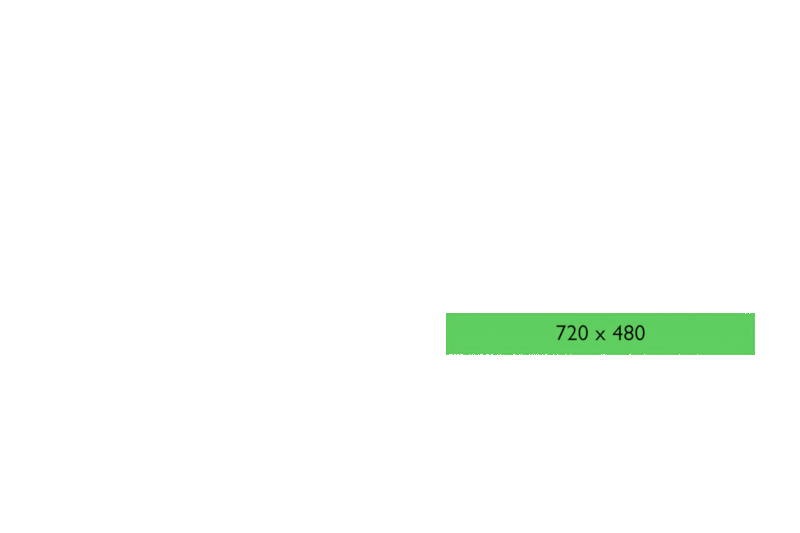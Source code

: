 # Source: Gust_Home_Screen_002.blend  (saved by Blender 3.5.10; exported with 4.5.12 LTS)
import bpy
from mathutils import Matrix  # noqa: F401  (used for matrix-valued properties, if any)

bpy.ops.wm.read_factory_settings(use_empty=True)
scene = bpy.context.scene
scene.name = 'Scene'

# ---- collections
col_collection = bpy.data.collections.new('Collection'); scene.collection.children.link(col_collection)
col_level_buttons = bpy.data.collections.new('Level Buttons'); col_collection.children.link(col_level_buttons)
col_level_buttons.hide_render = True
col_level_1 = bpy.data.collections.new('Level 1'); col_level_buttons.children.link(col_level_1)
col_level_1.hide_render = True
col_coming_soon_1 = bpy.data.collections.new('Coming Soon 1'); col_level_buttons.children.link(col_coming_soon_1)
col_coming_soon_1.hide_render = True
col_coming_soon_2 = bpy.data.collections.new('Coming Soon 2'); col_level_buttons.children.link(col_coming_soon_2)
col_coming_soon_2.hide_render = True
col_coming_soon_3 = bpy.data.collections.new('Coming Soon 3'); col_level_buttons.children.link(col_coming_soon_3)
col_coming_soon_3.hide_render = True
col_coming_soon_4 = bpy.data.collections.new('Coming Soon 4'); col_level_buttons.children.link(col_coming_soon_4)
col_coming_soon_4.hide_render = True
col_coming_soon_5 = bpy.data.collections.new('Coming Soon 5'); col_level_buttons.children.link(col_coming_soon_5)
col_coming_soon_5.hide_render = True
col_settings = bpy.data.collections.new('Settings'); col_collection.children.link(col_settings)
col_update = bpy.data.collections.new('Update'); col_settings.children.link(col_update)
col_update.hide_render = True
col_resolution_1 = bpy.data.collections.new('Resolution 1'); col_settings.children.link(col_resolution_1)
col_resolution_2 = bpy.data.collections.new('Resolution 2'); col_settings.children.link(col_resolution_2)
col_resolution_2.hide_render = True
col_resolution_3 = bpy.data.collections.new('Resolution 3'); col_settings.children.link(col_resolution_3)
col_resolution_3.hide_render = True
col_settings_title = bpy.data.collections.new('Settings Title'); col_settings.children.link(col_settings_title)
col_settings_title.hide_render = True
col_other = bpy.data.collections.new('Other'); scene.collection.children.link(col_other)
col_other.hide_render = True

# ---- images (referenced by path relative to the original .blend; pixels are not part of the script)
import os
ASSET_DIR = os.environ.get("B2B_ASSET_DIR", "")  # directory of the original .blend (textures are referenced by path, not embedded)
HERE = os.path.dirname(os.path.abspath(__file__))  # packed textures are extracted next to this script under _unpacked/

def load_image(name, relpath, width, height, colorspace="sRGB"):
    """Load a texture the original file referenced (path relative to the .blend, or extracted next to this script)."""
    p = next((c for c in (os.path.join(HERE, relpath), os.path.join(ASSET_DIR, relpath)) if relpath and os.path.exists(c)), "")
    if p:
        img = bpy.data.images.load(p, check_existing=True)
        img.name = name
    else:  # same state as the original file: an image datablock whose file is absent (Cycles renders it pink)
        img = bpy.data.images.new(name, width, height)
        img.source = "FILE"
        img.filepath = "//" + (relpath or name)
    img.colorspace_settings.name = colorspace
    return img
img_main_screen_png_001 = load_image('main_screen.png.001', 'main_screen.png', 1024, 1024, 'sRGB')

# ---- materials (node trees are filled in below, after node groups)
mat_white = bpy.data.materials.new('White')
mat_white.use_transparent_shadow = False
mat_black = bpy.data.materials.new('Black')
mat_black.use_transparent_shadow = False
mat_dark_grey = bpy.data.materials.new('Dark Grey')
mat_dark_grey.use_transparent_shadow = False
mat_green = bpy.data.materials.new('Green')
mat_green.use_transparent_shadow = False
mat_main_screen = bpy.data.materials.new('main_screen')
mat_main_screen.surface_render_method = 'BLENDED'
mat_main_screen.blend_method = 'BLEND'

# ---- material node trees
mat_white.use_nodes = True; mat_white.node_tree.nodes.clear()
_N = mat_white.node_tree.nodes; _L = mat_white.node_tree.links
n0 = _N.new('ShaderNodeOutputMaterial'); n0.name = 'Material Output'; n0.location = (321, 300)
n1 = _N.new('ShaderNodeValToRGB'); n1.name = 'ColorRamp'; n1.location = (-239, 287)
while len(n1.color_ramp.elements) > 1: n1.color_ramp.elements.remove(n1.color_ramp.elements[-1])
n1.color_ramp.elements[0].position = 1.0; n1.color_ramp.elements[0].color = (1.0, 1.0, 1.0, 1.0)
_L.new(n1.outputs[0], n0.inputs[0])
n0.is_active_output = True
mat_black.use_nodes = True; mat_black.node_tree.nodes.clear()
_N = mat_black.node_tree.nodes; _L = mat_black.node_tree.links
n0 = _N.new('ShaderNodeOutputMaterial'); n0.name = 'Material Output'; n0.location = (300, 300)
n1 = _N.new('ShaderNodeValToRGB'); n1.name = 'ColorRamp'; n1.location = (-30, 298)
while len(n1.color_ramp.elements) > 1: n1.color_ramp.elements.remove(n1.color_ramp.elements[-1])
n1.color_ramp.elements[0].position = 1.0; n1.color_ramp.elements[0].color = (0.0, 0.0, 0.0, 1.0)
_L.new(n1.outputs[0], n0.inputs[0])
n0.is_active_output = True
mat_dark_grey.use_nodes = True; mat_dark_grey.node_tree.nodes.clear()
_N = mat_dark_grey.node_tree.nodes; _L = mat_dark_grey.node_tree.links
n0 = _N.new('ShaderNodeOutputMaterial'); n0.name = 'Material Output'; n0.location = (300, 300)
n1 = _N.new('ShaderNodeValToRGB'); n1.name = 'ColorRamp'; n1.location = (-30, 298)
while len(n1.color_ramp.elements) > 1: n1.color_ramp.elements.remove(n1.color_ramp.elements[-1])
n1.color_ramp.elements[0].position = 1.0; n1.color_ramp.elements[0].color = (0.0376, 0.0376, 0.0376, 1.0)
_L.new(n1.outputs[0], n0.inputs[0])
n0.is_active_output = True
mat_green.use_nodes = True; mat_green.node_tree.nodes.clear()
_N = mat_green.node_tree.nodes; _L = mat_green.node_tree.links
n0 = _N.new('ShaderNodeOutputMaterial'); n0.name = 'Material Output'; n0.location = (321, 300)
n1 = _N.new('ShaderNodeValToRGB'); n1.name = 'ColorRamp'; n1.location = (-239, 287)
while len(n1.color_ramp.elements) > 1: n1.color_ramp.elements.remove(n1.color_ramp.elements[-1])
n1.color_ramp.elements[0].position = 1.0; n1.color_ramp.elements[0].color = (0.117, 0.6172, 0.117, 1.0)
n2 = _N.new('ShaderNodeEmission'); n2.name = 'Emission'; n2.location = (101, 265)
_L.new(n2.outputs[0], n0.inputs[0])
_L.new(n1.outputs[0], n2.inputs[0])
n0.is_active_output = True
mat_main_screen.use_nodes = True; mat_main_screen.node_tree.nodes.clear()
_N = mat_main_screen.node_tree.nodes; _L = mat_main_screen.node_tree.links
n0 = _N.new('ShaderNodeOutputMaterial'); n0.name = 'Material Output'; n0.location = (340, 300)
n1 = _N.new('ShaderNodeTexImage'); n1.name = 'Image Texture'; n1.location = (-200, 300)
n1.image = img_main_screen_png_001
n1.extension = 'CLIP'
n2 = _N.new('ShaderNodeMath'); n2.name = 'Math'; n2.location = (120, 304)
n2.operation = 'SUBTRACT'
n2.inputs[1].default_value = 0.8
_L.new(n1.outputs[0], n2.inputs[0])
_L.new(n2.outputs[0], n0.inputs[0])
n0.is_active_output = True

# ---- world
world_world = bpy.data.worlds.new('World'); scene.world = world_world
world_world.use_nodes = True; world_world.node_tree.nodes.clear()
_N = world_world.node_tree.nodes; _L = world_world.node_tree.links
n0 = _N.new('ShaderNodeOutputWorld'); n0.name = 'World Output'; n0.location = (300, 300)
n1 = _N.new('ShaderNodeBackground'); n1.name = 'Background'; n1.location = (10, 300)
n1.inputs[0].default_value = (1.0, 1.0, 1.0, 1.0)
n1.inputs[1].default_value = 45.2
_L.new(n1.outputs[0], n0.inputs[0])
n0.is_active_output = True
world_world.color = (0.05088, 0.05088, 0.05088)
world_world.use_sun_shadow = False
world_world.sun_shadow_jitter_overblur = 0.0

# ---- cameras
cam_camera = bpy.data.cameras.new('Camera')
cam_camera.type = 'ORTHO'
cam_camera.clip_end = 200.0
cam_camera.ortho_scale = 36.0

# ---- meshes
me_plane_002 = bpy.data.meshes.new('Plane.002')
me_plane_002.from_pydata([(14.19, 1.966, 9.824e-09), (-13.81, 1.966, 2.409e-08), (14.19, -1.966, -2.176e-08), (-13.81, -1.965, -7.494e-09)], [], [(0, 1, 3, 2)])
_uv = me_plane_002.uv_layers.new(name='UVMap')
_uv.uv.foreach_set('vector', [0.0, 0.0, 1.0, 0.0, 1.0, 1.0, 0.0, 1.0])
me_plane_002.materials.append(mat_white)
me_plane_002.update()
me_plane = bpy.data.meshes.new('Plane')
me_plane.from_pydata([(-6.378, -1.966, -9.644e-08), (6.622, -2.0, 1.447e-07), (-6.378, 1.966, -1.387e-07), (6.622, 1.932, 1.025e-07)], [], [(0, 1, 3, 2)])
_uv = me_plane.uv_layers.new(name='UVMap')
_uv.uv.foreach_set('vector', [0.0, 0.0, 1.0, 0.0, 1.0, 1.0, 0.0, 1.0])
me_plane.materials.append(mat_white)
me_plane.update()
me_plane_010 = bpy.data.meshes.new('Plane.010')
me_plane_010.from_pydata([(-6.378, -1.966, -9.644e-08), (6.622, -2.0, 1.447e-07), (-6.378, 1.966, -1.387e-07), (6.622, 1.932, 1.025e-07)], [], [(0, 1, 3, 2)])
_uv = me_plane_010.uv_layers.new(name='UVMap')
_uv.uv.foreach_set('vector', [0.0, 0.0, 1.0, 0.0, 1.0, 1.0, 0.0, 1.0])
me_plane_010.materials.append(mat_white)
me_plane_010.update()
me_plane_004 = bpy.data.meshes.new('Plane.004')
me_plane_004.from_pydata([(-6.378, -1.966, -9.644e-08), (6.622, -2.0, 1.447e-07), (-6.378, 1.966, -1.387e-07), (6.622, 1.932, 1.025e-07)], [], [(0, 1, 3, 2)])
_uv = me_plane_004.uv_layers.new(name='UVMap')
_uv.uv.foreach_set('vector', [0.0, 0.0, 1.0, 0.0, 1.0, 1.0, 0.0, 1.0])
me_plane_004.materials.append(mat_white)
me_plane_004.update()
me_plane_016 = bpy.data.meshes.new('Plane.016')
me_plane_016.from_pydata([(-6.31, -1.966, -9.495e-08), (21.69, -2.0, 4.74e-07), (-6.31, 1.966, -1.372e-07), (21.69, 1.932, 4.318e-07)], [], [(0, 1, 3, 2)])
_uv = me_plane_016.uv_layers.new(name='UVMap')
_uv.uv.foreach_set('vector', [0.0, 0.0, 1.0, 0.0, 1.0, 1.0, 0.0, 1.0])
me_plane_016.materials.append(mat_green)
me_plane_016.update()
me_plane_007 = bpy.data.meshes.new('Plane.007')
me_plane_007.from_pydata([(-6.378, -1.966, -9.644e-08), (6.622, -2.0, 1.447e-07), (-6.378, 1.966, -1.387e-07), (6.622, 1.932, 1.025e-07)], [], [(0, 1, 3, 2)])
_uv = me_plane_007.uv_layers.new(name='UVMap')
_uv.uv.foreach_set('vector', [0.0, 0.0, 1.0, 0.0, 1.0, 1.0, 0.0, 1.0])
me_plane_007.materials.append(mat_green)
me_plane_007.update()
me_plane_012 = bpy.data.meshes.new('Plane.012')
me_plane_012.from_pydata([(-6.378, -1.966, -9.644e-08), (6.622, -2.0, 1.447e-07), (-6.378, 1.966, -1.387e-07), (6.622, 1.932, 1.025e-07)], [], [(0, 1, 3, 2)])
_uv = me_plane_012.uv_layers.new(name='UVMap')
_uv.uv.foreach_set('vector', [0.0, 0.0, 1.0, 0.0, 1.0, 1.0, 0.0, 1.0])
me_plane_012.materials.append(mat_green)
me_plane_012.update()
me_plane_003 = bpy.data.meshes.new('Plane.003')
me_plane_003.from_pydata([(14.19, 1.966, 9.824e-09), (-13.81, 1.966, 2.409e-08), (14.19, -1.966, -2.176e-08), (-13.81, -1.965, -7.494e-09)], [], [(0, 1, 3, 2)])
_uv = me_plane_003.uv_layers.new(name='UVMap')
_uv.uv.foreach_set('vector', [0.0, 0.0, 1.0, 0.0, 1.0, 1.0, 0.0, 1.0])
me_plane_003.materials.append(mat_white)
me_plane_003.update()
me_plane_001 = bpy.data.meshes.new('Plane.001')
me_plane_001.from_pydata([(-1.0, -1.0, 0.0), (1.0, -1.0, 0.0), (-1.0, 1.0, 0.0), (1.0, 1.0, 0.0)], [], [(0, 1, 3, 2)])
_uv = me_plane_001.uv_layers.new(name='UVMap')
_uv.uv.foreach_set('vector', [0.0, 0.0, 1.0, 0.0, 1.0, 1.0, 0.0, 1.0])
me_plane_001.materials.append(mat_black)
me_plane_001.update()
me_main_screen = bpy.data.meshes.new('main_screen')
me_main_screen.from_pydata([(-18.0, -12.0, 0.0), (18.0, -12.0, 0.0), (-18.0, 12.0, 0.0), (18.0, 12.0, 0.0)], [], [(0, 1, 3, 2)])
_uv = me_main_screen.uv_layers.new(name='UVMap')
_uv.uv.foreach_set('vector', [0.0, 0.0, 1.0, 0.0, 1.0, 1.0, 0.0, 1.0])
me_main_screen.materials.append(mat_main_screen)
me_main_screen.update()
me_plane_005 = bpy.data.meshes.new('Plane.005')
me_plane_005.from_pydata([(58.0, 2.036, 2.257e-06), (-13.81, 1.966, 2.409e-08), (57.96, -45.94, 3.646e-06), (-13.85, -46.01, 1.413e-06)], [], [(0, 1, 3, 2)])
_uv = me_plane_005.uv_layers.new(name='UVMap')
_uv.uv.foreach_set('vector', [0.0, 0.0, 1.0, 0.0, 1.0, 1.0, 0.0, 1.0])
me_plane_005.materials.append(mat_white)
me_plane_005.update()
me_plane_006 = bpy.data.meshes.new('Plane.006')
me_plane_006.from_pydata([(31.98, 13.63, 7.715e-07), (-31.92, 13.56, -1.401e-06), (31.9, -0.3624, 9.68e-07), (-32.0, -0.4309, -1.204e-06), (1.958, 13.6, -2.491e-07), (-2.012, 13.59, -3.84e-07), (-1.978, -0.3987, -1.836e-07), (1.993, -0.3944, -4.866e-08), (-1.946, -26.4, 7.979e-07), (2.024, -26.39, 9.328e-07)], [], [(0, 4, 7, 2), (7, 6, 8, 9), (7, 4, 5, 6), (6, 5, 1, 3)])
_uv = me_plane_006.uv_layers.new(name='UVMap')
_uv.uv.foreach_set('vector', [0.0, 0.0, 0.4698, 0.0, 0.4681, 1.0, 0.0, 1.0, 0.4681, 1.0, 0.5302, 1.0, 0.5302, 1.0, 0.4681, 1.0, 0.4681, 1.0, 0.4698, 0.0, 0.5319, 0.0, 0.5302, 1.0, 0.5302, 1.0, 0.5319, 0.0, 1.0, 0.0, 1.0, 1.0])
me_plane_006.materials.append(mat_white)
me_plane_006.update()

# ---- curves / text
txt_text_002 = bpy.data.curves.new('Text.002', 'FONT')
txt_text_002.dimensions = '2D'
txt_text_002.body = 'Levels'
txt_text_002.materials.append(mat_black)
txt_text_002.render_resolution_u = 12
txt_text_002.align_x = 'CENTER'
txt_text_002.align_y = 'CENTER'
txt_text_002.size = 1.32
txt_text_002.offset_x = 0.063
txt_text_002.offset_y = -0.0365
txt_text_005 = bpy.data.curves.new('Text.005', 'FONT')
txt_text_005.dimensions = '2D'
txt_text_005.body = 'Gust'
txt_text_005.materials.append(mat_black)
txt_text_005.render_resolution_u = 12
txt_text_005.align_x = 'CENTER'
txt_text_005.align_y = 'CENTER'
txt_text_005.size = 5.0
txt_text_005.offset_x = -0.02244
txt_text_005.offset_y = -0.04818
txt_text = bpy.data.curves.new('Text', 'FONT')
txt_text.dimensions = '2D'
txt_text.body = 'Level 1'
txt_text.materials.append(mat_black)
txt_text.render_resolution_u = 12
txt_text.align_x = 'CENTER'
txt_text.align_y = 'CENTER'
txt_text_001 = bpy.data.curves.new('Text.001', 'FONT')
txt_text_001.dimensions = '2D'
txt_text_001.body = 'Coming Soon'
txt_text_001.materials.append(mat_dark_grey)
txt_text_001.render_resolution_u = 12
txt_text_001.fill_mode = 'FRONT'
txt_text_001.align_x = 'CENTER'
txt_text_001.align_y = 'CENTER'
txt_text_004 = bpy.data.curves.new('Text.004', 'FONT')
txt_text_004.dimensions = '2D'
txt_text_004.body = 'Update'
txt_text_004.materials.append(mat_black)
txt_text_004.render_resolution_u = 12
txt_text_004.fill_mode = 'FRONT'
txt_text_004.align_x = 'CENTER'
txt_text_004.align_y = 'CENTER'
txt_text_006 = bpy.data.curves.new('Text.006', 'FONT')
txt_text_006.dimensions = '2D'
txt_text_006.body = '720 x 480'
txt_text_006.materials.append(mat_black)
txt_text_006.render_resolution_u = 12
txt_text_006.align_x = 'CENTER'
txt_text_006.align_y = 'CENTER'
txt_text_007 = bpy.data.curves.new('Text.007', 'FONT')
txt_text_007.dimensions = '2D'
txt_text_007.body = '360 x 240'
txt_text_007.materials.append(mat_black)
txt_text_007.render_resolution_u = 12
txt_text_007.align_x = 'CENTER'
txt_text_007.align_y = 'CENTER'
txt_text_008 = bpy.data.curves.new('Text.008', 'FONT')
txt_text_008.dimensions = '2D'
txt_text_008.body = '1440 x 960'
txt_text_008.materials.append(mat_black)
txt_text_008.render_resolution_u = 12
txt_text_008.align_x = 'CENTER'
txt_text_008.align_y = 'CENTER'
txt_text_003 = bpy.data.curves.new('Text.003', 'FONT')
txt_text_003.dimensions = '2D'
txt_text_003.body = 'Settings'
txt_text_003.materials.append(mat_black)
txt_text_003.render_resolution_u = 12
txt_text_003.align_x = 'CENTER'
txt_text_003.align_y = 'CENTER'
txt_text_003.size = 1.32
txt_text_003.offset_x = 0.063
txt_text_003.offset_y = -0.0365

# ---- objects
ob_levels = bpy.data.objects.new('Levels', me_plane_002)
ob_text_006 = bpy.data.objects.new('Text.006', txt_text_002)
ob_text_009 = bpy.data.objects.new('Text.009', txt_text_005)
ob_plane = bpy.data.objects.new('Plane', me_plane)
ob_text = bpy.data.objects.new('Text', txt_text)
ob_plane_003 = bpy.data.objects.new('Plane.003', me_plane_010)
ob_text_001 = bpy.data.objects.new('Text.001', txt_text_001)
ob_plane_002 = bpy.data.objects.new('Plane.002', me_plane_010)
ob_text_003 = bpy.data.objects.new('Text.003', txt_text_001)
ob_plane_001 = bpy.data.objects.new('Plane.001', me_plane_010)
ob_text_002 = bpy.data.objects.new('Text.002', txt_text_001)
ob_plane_004 = bpy.data.objects.new('Plane.004', me_plane_010)
ob_text_004 = bpy.data.objects.new('Text.004', txt_text_001)
ob_plane_005 = bpy.data.objects.new('Plane.005', me_plane_010)
ob_text_005 = bpy.data.objects.new('Text.005', txt_text_001)
ob_plane_008 = bpy.data.objects.new('Plane.008', me_plane_004)
ob_text_008 = bpy.data.objects.new('Text.008', txt_text_004)
ob_720_x_480 = bpy.data.objects.new('720 x 480', me_plane_016)
ob_text_010 = bpy.data.objects.new('Text.010', txt_text_006)
ob_360_x_240 = bpy.data.objects.new('360 x 240', me_plane_007)
ob_text_011 = bpy.data.objects.new('Text.011', txt_text_007)
ob_1440_x_960 = bpy.data.objects.new('1440 x 960', me_plane_012)
ob_text_012 = bpy.data.objects.new('Text.012', txt_text_008)
ob_plane_007 = bpy.data.objects.new('Plane.007', me_plane_003)
ob_text_007 = bpy.data.objects.new('Text.007', txt_text_003)
ob_black_backdrop = bpy.data.objects.new('Black Backdrop', me_plane_001)
ob_camera = bpy.data.objects.new('Camera', cam_camera)
ob_main_screen = bpy.data.objects.new('main_screen', me_main_screen)
ob_plane_006 = bpy.data.objects.new('Plane.006', me_plane_005)
ob_plane_009 = bpy.data.objects.new('Plane.009', me_plane_006)

# ---- transforms, parenting, visibility, modifiers, constraints
ob_levels.location = (1.0, -9.095, 1.0)
ob_levels.rotation_euler = (-1.571, -3.143, -1.571)
ob_levels.scale = (0.5, 0.5, 1.0)
ob_text_006.parent = ob_levels
ob_text_006.matrix_parent_inverse = Matrix(((6.719e-08, -2.0, 0.002413, -18.19), (-7.66e-08, -0.002413, -2.0, 1.961), (1.0, 3.034e-09, -3.831e-08, -1.0), (0.0, 0.0, 0.0, 1.0)))
ob_text_006.location = (1.0, -9.095, 0.9914)
ob_text_006.rotation_euler = (-1.571, -0.001206, -1.571)
ob_text_009.parent = ob_levels
ob_text_009.matrix_parent_inverse = Matrix(((6.719e-08, -2.0, 0.002413, -18.19), (-7.66e-08, -0.002413, -2.0, 1.961), (1.0, 3.034e-09, -3.831e-08, -1.0), (0.0, 0.0, 0.0, 1.0)))
ob_text_009.location = (2.0, -18.21, -4.506)
ob_text_009.rotation_euler = (-1.571, -0.001207, -1.571)
ob_plane.location = (1.0, -12.81, -2.983)
ob_plane.rotation_euler = (1.571, -0.0, 1.571)
ob_plane.scale = (0.5, 0.5, 1.0)
ob_text.parent = ob_plane
ob_text.matrix_parent_inverse = Matrix(((-8.742e-08, 2.0, -4.235e-22, 25.62), (8.742e-08, 3.821e-15, 2.0, 5.966), (1.0, 4.371e-08, -4.371e-08, -1.0), (-0.0, 0.0, 0.0, 1.0)))
ob_text.location = (2.0, -12.81, -2.983)
ob_text.rotation_euler = (1.571, -0.0, 1.571)
ob_plane_003.location = (1.0, -5.3, -2.989)
ob_plane_003.rotation_euler = (1.571, -0.0, 1.571)
ob_plane_003.scale = (0.5, 0.5, 1.0)
ob_text_001.parent = ob_plane_003
ob_text_001.matrix_parent_inverse = Matrix(((-8.742e-08, 2.0, -4.235e-22, 10.6), (8.742e-08, 3.821e-15, 2.0, 5.977), (1.0, 4.371e-08, -4.371e-08, -1.0), (-0.0, 0.0, 0.0, 1.0)))
ob_text_001.location = (2.0, -5.3, -2.989)
ob_text_001.rotation_euler = (1.571, -0.0, 1.571)
ob_plane_002.location = (1.0, -12.8, -5.994)
ob_plane_002.rotation_euler = (1.571, -0.0, 1.571)
ob_plane_002.scale = (0.5, 0.5, 1.0)
ob_text_003.parent = ob_plane_002
ob_text_003.matrix_parent_inverse = Matrix(((-8.742e-08, 2.0, -4.235e-22, 10.6), (8.742e-08, 3.821e-15, 2.0, 5.977), (1.0, 4.371e-08, -4.371e-08, -1.0), (-0.0, 0.0, 0.0, 1.0)))
ob_text_003.location = (2.0, -5.3, -2.989)
ob_text_003.rotation_euler = (1.571, -0.0, 1.571)
ob_plane_001.location = (1.0, -5.3, -6.0)
ob_plane_001.rotation_euler = (1.571, -0.0, 1.571)
ob_plane_001.scale = (0.5, 0.5, 1.0)
ob_text_002.parent = ob_plane_001
ob_text_002.matrix_parent_inverse = Matrix(((-8.742e-08, 2.0, -4.235e-22, 10.52), (8.742e-08, 3.821e-15, 2.0, 12.36), (1.0, 4.371e-08, -4.371e-08, -1.0), (-0.0, 0.0, 0.0, 1.0)))
ob_text_002.location = (2.0, -5.26, -6.181)
ob_text_002.rotation_euler = (1.571, -0.0, 1.571)
ob_plane_004.location = (1.0, -12.8, -9.006)
ob_plane_004.rotation_euler = (1.571, -0.0, 1.571)
ob_plane_004.scale = (0.5, 0.5, 1.0)
ob_text_004.parent = ob_plane_004
ob_text_004.matrix_parent_inverse = Matrix(((-8.742e-08, 2.0, -4.235e-22, 10.52), (8.742e-08, 3.821e-15, 2.0, 12.36), (1.0, 4.371e-08, -4.371e-08, -1.0), (-0.0, 0.0, 0.0, 1.0)))
ob_text_004.location = (2.0, -5.26, -6.181)
ob_text_004.rotation_euler = (1.571, -0.0, 1.571)
ob_plane_005.location = (1.0, -5.3, -9.0)
ob_plane_005.rotation_euler = (1.571, -0.0, 1.571)
ob_plane_005.scale = (0.5, 0.5, 1.0)
ob_text_005.parent = ob_plane_005
ob_text_005.matrix_parent_inverse = Matrix(((-8.742e-08, 2.0, -4.235e-22, 10.52), (8.742e-08, 3.821e-15, 2.0, 12.36), (1.0, 4.371e-08, -4.371e-08, -1.0), (-0.0, 0.0, 0.0, 1.0)))
ob_text_005.location = (2.0, -5.26, -6.181)
ob_text_005.rotation_euler = (1.571, -0.0, 1.571)
ob_plane_008.location = (1.0, 12.7, -9.0)
ob_plane_008.rotation_euler = (1.571, -0.0, 1.571)
ob_plane_008.scale = (0.5, 0.5, 1.0)
ob_text_008.parent = ob_plane_008
ob_text_008.matrix_parent_inverse = Matrix(((-8.742e-08, 2.0, -4.235e-22, 10.52), (8.742e-08, 3.821e-15, 2.0, 12.36), (1.0, 4.371e-08, -4.371e-08, -1.0), (-0.0, 0.0, 0.0, 1.0)))
ob_text_008.location = (2.0, -5.26, -6.181)
ob_text_008.rotation_euler = (1.571, -0.0, 1.571)
ob_720_x_480.location = (1.0, 5.155, -3.0)
ob_720_x_480.rotation_euler = (1.571, -0.0, 1.571)
ob_720_x_480.scale = (0.5, 0.5, 1.0)
ob_text_010.parent = ob_720_x_480
ob_text_010.matrix_parent_inverse = Matrix(((-8.742e-08, 2.0, -4.235e-22, -10.31), (8.742e-08, 3.821e-15, 2.0, 6.0), (1.0, 4.371e-08, -4.371e-08, -1.0), (-0.0, 0.0, 0.0, 1.0)))
ob_text_010.location = (2.0, 9.0, -3.0)
ob_text_010.rotation_euler = (1.571, -0.0, 1.571)
ob_360_x_240.location = (1.0, 5.234, -6.0)
ob_360_x_240.rotation_euler = (1.571, -0.0, 1.571)
ob_360_x_240.scale = (0.5, 0.5, 1.0)
ob_text_011.parent = ob_360_x_240
ob_text_011.matrix_parent_inverse = Matrix(((-8.742e-08, 2.0, -4.235e-22, -10.47), (8.742e-08, 3.821e-15, 2.0, 12.0), (1.0, 4.371e-08, -4.371e-08, -1.0), (-0.0, 0.0, 0.0, 1.0)))
ob_text_011.location = (2.0, 5.272, -6.0)
ob_text_011.rotation_euler = (1.571, -0.0, 1.571)
ob_1440_x_960.location = (1.0, 12.77, -6.0)
ob_1440_x_960.rotation_euler = (1.571, -0.0, 1.571)
ob_1440_x_960.scale = (0.5, 0.5, 1.0)
ob_text_012.parent = ob_1440_x_960
ob_text_012.matrix_parent_inverse = Matrix(((-8.742e-08, 2.0, -4.235e-22, -25.53), (8.742e-08, 3.821e-15, 2.0, 12.0), (1.0, 4.371e-08, -4.371e-08, -1.0), (-0.0, 0.0, 0.0, 1.0)))
ob_text_012.location = (2.0, 13.0, -6.0)
ob_text_012.rotation_euler = (1.571, -0.0, 1.571)
ob_plane_007.location = (1.0, 9.0, 1.0)
ob_plane_007.rotation_euler = (-1.571, -3.143, -1.571)
ob_plane_007.scale = (0.5, 0.5, 1.0)
ob_text_007.parent = ob_plane_007
ob_text_007.matrix_parent_inverse = Matrix(((6.719e-08, -2.0, 0.002413, -18.19), (-7.66e-08, -0.002413, -2.0, 1.961), (1.0, 3.034e-09, -3.831e-08, -1.0), (0.0, 0.0, 0.0, 1.0)))
ob_text_007.location = (1.0, -9.095, 0.9914)
ob_text_007.rotation_euler = (-1.571, -0.001206, -1.571)
ob_black_backdrop.location = (-1.0, -0.5336, -0.1218)
ob_black_backdrop.rotation_euler = (-0.0, 1.571, 0.0)
ob_black_backdrop.scale = (25.43, 25.43, 25.43)
ob_camera.location = (100.0, 4.808e-08, -4.808e-08)
ob_camera.rotation_euler = (1.571, -0.0, 1.571)
ob_camera.lock_location = (False, True, True)
ob_camera.lock_rotation = (True, True, True)
ob_camera.lock_rotations_4d = False
ob_camera.lock_scale = (True, True, True)
ob_camera.empty_display_type = 'ARROWS'
ob_camera.color = (0.0, 0.0, 0.0, 0.0)
ob_camera.display_type = 'WIRE'
ob_camera.lineart.crease_threshold = 0.0
ob_main_screen.location = (0.0, 0.0, 0.0)
ob_main_screen.rotation_euler = (1.571, 0.0, 1.571)
ob_plane_006.location = (0.0, -11.0, 11.0)
ob_plane_006.rotation_euler = (-1.571, -3.143, -1.571)
ob_plane_006.scale = (0.5, 0.5, 1.0)
ob_plane_009.location = (1.0, 0.02454, 3.198)
ob_plane_009.rotation_euler = (-1.571, -3.143, -1.571)
ob_plane_009.scale = (0.5, 0.5, 1.0)

# ---- collection membership
col_level_buttons.objects.link(ob_levels)
col_level_buttons.objects.link(ob_text_006)
col_level_buttons.objects.link(ob_text_009)
col_level_1.objects.link(ob_plane)
col_level_1.objects.link(ob_text)
col_coming_soon_1.objects.link(ob_plane_003)
col_coming_soon_1.objects.link(ob_text_001)
col_coming_soon_2.objects.link(ob_plane_002)
col_coming_soon_2.objects.link(ob_text_003)
col_coming_soon_3.objects.link(ob_plane_001)
col_coming_soon_3.objects.link(ob_text_002)
col_coming_soon_4.objects.link(ob_plane_004)
col_coming_soon_4.objects.link(ob_text_004)
col_coming_soon_5.objects.link(ob_plane_005)
col_coming_soon_5.objects.link(ob_text_005)
col_update.objects.link(ob_plane_008)
col_update.objects.link(ob_text_008)
col_resolution_1.objects.link(ob_720_x_480)
col_resolution_1.objects.link(ob_text_010)
col_resolution_2.objects.link(ob_360_x_240)
col_resolution_2.objects.link(ob_text_011)
col_resolution_3.objects.link(ob_1440_x_960)
col_resolution_3.objects.link(ob_text_012)
col_settings_title.objects.link(ob_plane_007)
col_settings_title.objects.link(ob_text_007)
col_other.objects.link(ob_black_backdrop)
col_other.objects.link(ob_camera)
col_other.objects.link(ob_main_screen)
col_other.objects.link(ob_plane_006)
col_other.objects.link(ob_plane_009)

# ---- scene / render settings (as saved in the file)
scene.camera = ob_camera
scene.frame_start = 1; scene.frame_end = 250; scene.frame_set(144)
scene.render.engine = 'BLENDER_EEVEE_NEXT'
scene.render.resolution_x = 720
scene.render.resolution_y = 480
scene.render.resolution_percentage = 500
scene.render.film_transparent = True
scene.render.use_freestyle = True
scene.render.use_crop_to_border = True
scene.render.line_thickness = 0.5
scene.cycles.sampling_pattern = 'TABULATED_SOBOL'
scene.view_settings.view_transform = 'Standard'
bpy.context.view_layer.update()
